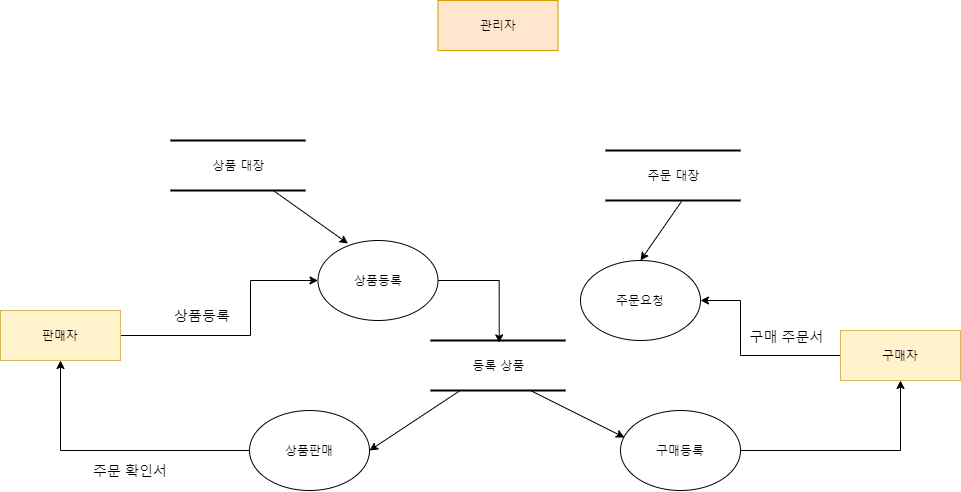

The diagram above was exported from draw.io. Its source (the exported page's mxGraphModel, read from the mxfile embedded in the PNG):
<mxGraphModel dx="868" dy="898" grid="1" gridSize="10" guides="1" tooltips="1" connect="1" arrows="1" fold="1" page="1" pageScale="1" pageWidth="1100" pageHeight="850" background="#ffffff" math="0" shadow="0">
  <root>
    <mxCell id="0" />
    <mxCell id="1" parent="0" />
    <mxCell id="XLU0chivy4xv7fC_rITD-18" style="edgeStyle=orthogonalEdgeStyle;rounded=0;orthogonalLoop=1;jettySize=auto;html=1;exitX=0;exitY=0.5;exitDx=0;exitDy=0;" edge="1" parent="1" source="17472293e6e8944d-30" target="XLU0chivy4xv7fC_rITD-6">
      <mxGeometry relative="1" as="geometry">
        <mxPoint x="799.9999999999998" y="255" as="targetPoint" />
        <Array as="points">
          <mxPoint x="800" y="515" />
          <mxPoint x="800" y="460" />
        </Array>
      </mxGeometry>
    </mxCell>
    <mxCell id="17472293e6e8944d-30" value="구매자" style="whiteSpace=wrap;html=1;rounded=0;shadow=0;comic=0;labelBackgroundColor=none;strokeWidth=1;fontFamily=Verdana;fontSize=12;align=center;fillColor=#fff2cc;strokeColor=#d6b656;" parent="1" vertex="1">
      <mxGeometry x="900" y="490" width="120" height="50" as="geometry" />
    </mxCell>
    <mxCell id="1fdf3b25b50cf41e-6" value="등록 상품" style="html=1;rounded=0;shadow=0;comic=0;labelBackgroundColor=none;strokeWidth=2;fontFamily=Verdana;fontSize=12;align=center;shape=mxgraph.ios7ui.horLines;" parent="1" vertex="1">
      <mxGeometry x="490" y="500" width="135" height="50" as="geometry" />
    </mxCell>
    <mxCell id="XLU0chivy4xv7fC_rITD-9" style="edgeStyle=orthogonalEdgeStyle;rounded=0;orthogonalLoop=1;jettySize=auto;html=1;entryX=0;entryY=0.5;entryDx=0;entryDy=0;" edge="1" parent="1" source="1fdf3b25b50cf41e-25" target="XLU0chivy4xv7fC_rITD-2">
      <mxGeometry relative="1" as="geometry">
        <mxPoint x="330" y="570" as="sourcePoint" />
        <Array as="points">
          <mxPoint x="310" y="495" />
          <mxPoint x="310" y="440" />
        </Array>
      </mxGeometry>
    </mxCell>
    <mxCell id="1fdf3b25b50cf41e-25" value="판매자" style="whiteSpace=wrap;html=1;rounded=0;shadow=0;comic=0;labelBackgroundColor=none;strokeWidth=1;fontFamily=Verdana;fontSize=12;align=center;fillColor=#fff2cc;strokeColor=#d6b656;" parent="1" vertex="1">
      <mxGeometry x="60" y="470" width="120" height="50" as="geometry" />
    </mxCell>
    <mxCell id="XLU0chivy4xv7fC_rITD-1" value="관리자" style="whiteSpace=wrap;html=1;rounded=0;shadow=0;comic=0;labelBackgroundColor=none;strokeWidth=1;fontFamily=Verdana;fontSize=12;align=center;fillColor=#ffe6cc;strokeColor=#d79b00;" vertex="1" parent="1">
      <mxGeometry x="497.5" y="160" width="120" height="50" as="geometry" />
    </mxCell>
    <mxCell id="XLU0chivy4xv7fC_rITD-21" style="edgeStyle=orthogonalEdgeStyle;rounded=0;orthogonalLoop=1;jettySize=auto;html=1;exitX=1;exitY=0.5;exitDx=0;exitDy=0;entryX=0.509;entryY=0.047;entryDx=0;entryDy=0;entryPerimeter=0;" edge="1" parent="1" source="XLU0chivy4xv7fC_rITD-2" target="1fdf3b25b50cf41e-6">
      <mxGeometry relative="1" as="geometry">
        <mxPoint x="540" y="490" as="targetPoint" />
      </mxGeometry>
    </mxCell>
    <mxCell id="XLU0chivy4xv7fC_rITD-2" value="상품등록" style="ellipse;whiteSpace=wrap;html=1;" vertex="1" parent="1">
      <mxGeometry x="377.5" y="400" width="120" height="80" as="geometry" />
    </mxCell>
    <mxCell id="XLU0chivy4xv7fC_rITD-4" value="상품 대장" style="html=1;rounded=0;shadow=0;comic=0;labelBackgroundColor=none;strokeWidth=2;fontFamily=Verdana;fontSize=12;align=center;shape=mxgraph.ios7ui.horLines;" vertex="1" parent="1">
      <mxGeometry x="230" y="300" width="135" height="50" as="geometry" />
    </mxCell>
    <mxCell id="XLU0chivy4xv7fC_rITD-5" value="주문 대장" style="html=1;rounded=0;shadow=0;comic=0;labelBackgroundColor=none;strokeWidth=2;fontFamily=Verdana;fontSize=12;align=center;shape=mxgraph.ios7ui.horLines;" vertex="1" parent="1">
      <mxGeometry x="665" y="310" width="135" height="50" as="geometry" />
    </mxCell>
    <mxCell id="XLU0chivy4xv7fC_rITD-6" value="주문요청" style="ellipse;whiteSpace=wrap;html=1;" vertex="1" parent="1">
      <mxGeometry x="640" y="420" width="120" height="80" as="geometry" />
    </mxCell>
    <mxCell id="XLU0chivy4xv7fC_rITD-24" style="edgeStyle=orthogonalEdgeStyle;rounded=0;orthogonalLoop=1;jettySize=auto;html=1;exitX=1;exitY=0.5;exitDx=0;exitDy=0;" edge="1" parent="1" source="XLU0chivy4xv7fC_rITD-7">
      <mxGeometry relative="1" as="geometry">
        <mxPoint x="960" y="540" as="targetPoint" />
      </mxGeometry>
    </mxCell>
    <mxCell id="XLU0chivy4xv7fC_rITD-7" value="구매등록" style="ellipse;whiteSpace=wrap;html=1;" vertex="1" parent="1">
      <mxGeometry x="680" y="570" width="120" height="80" as="geometry" />
    </mxCell>
    <mxCell id="XLU0chivy4xv7fC_rITD-23" style="edgeStyle=orthogonalEdgeStyle;rounded=0;orthogonalLoop=1;jettySize=auto;html=1;exitX=0;exitY=0.5;exitDx=0;exitDy=0;" edge="1" parent="1" source="XLU0chivy4xv7fC_rITD-8">
      <mxGeometry relative="1" as="geometry">
        <mxPoint x="120" y="520" as="targetPoint" />
      </mxGeometry>
    </mxCell>
    <mxCell id="XLU0chivy4xv7fC_rITD-8" value="상품판매" style="ellipse;whiteSpace=wrap;html=1;" vertex="1" parent="1">
      <mxGeometry x="309" y="570" width="120" height="80" as="geometry" />
    </mxCell>
    <mxCell id="XLU0chivy4xv7fC_rITD-13" value="" style="endArrow=classic;html=1;entryX=1;entryY=0.5;entryDx=0;entryDy=0;" edge="1" parent="1" source="1fdf3b25b50cf41e-6" target="XLU0chivy4xv7fC_rITD-8">
      <mxGeometry width="50" height="50" relative="1" as="geometry">
        <mxPoint x="560" y="450" as="sourcePoint" />
        <mxPoint x="610" y="400" as="targetPoint" />
      </mxGeometry>
    </mxCell>
    <mxCell id="XLU0chivy4xv7fC_rITD-15" value="" style="endArrow=classic;html=1;" edge="1" parent="1">
      <mxGeometry width="50" height="50" relative="1" as="geometry">
        <mxPoint x="590" y="550" as="sourcePoint" />
        <mxPoint x="684" y="597" as="targetPoint" />
      </mxGeometry>
    </mxCell>
    <mxCell id="XLU0chivy4xv7fC_rITD-17" value="" style="endArrow=classic;html=1;entryX=0.25;entryY=0.038;entryDx=0;entryDy=0;entryPerimeter=0;" edge="1" parent="1" source="XLU0chivy4xv7fC_rITD-4" target="XLU0chivy4xv7fC_rITD-2">
      <mxGeometry width="50" height="50" relative="1" as="geometry">
        <mxPoint x="560" y="450" as="sourcePoint" />
        <mxPoint x="610" y="400" as="targetPoint" />
      </mxGeometry>
    </mxCell>
    <mxCell id="XLU0chivy4xv7fC_rITD-25" value="" style="endArrow=classic;html=1;entryX=0.5;entryY=0;entryDx=0;entryDy=0;exitX=0.563;exitY=1.02;exitDx=0;exitDy=0;exitPerimeter=0;" edge="1" parent="1" source="XLU0chivy4xv7fC_rITD-5" target="XLU0chivy4xv7fC_rITD-6">
      <mxGeometry width="50" height="50" relative="1" as="geometry">
        <mxPoint x="530" y="490" as="sourcePoint" />
        <mxPoint x="580" y="440" as="targetPoint" />
      </mxGeometry>
    </mxCell>
    <mxCell id="XLU0chivy4xv7fC_rITD-26" value="&lt;font style=&quot;font-size: 14px&quot;&gt;상품등록&lt;/font&gt;" style="text;html=1;strokeColor=none;fillColor=none;align=center;verticalAlign=middle;whiteSpace=wrap;rounded=0;" vertex="1" parent="1">
      <mxGeometry x="227" y="465" width="70" height="20" as="geometry" />
    </mxCell>
    <mxCell id="XLU0chivy4xv7fC_rITD-28" value="&lt;font style=&quot;font-size: 14px&quot;&gt;주문 확인서&lt;/font&gt;" style="text;html=1;strokeColor=none;fillColor=none;align=center;verticalAlign=middle;whiteSpace=wrap;rounded=0;" vertex="1" parent="1">
      <mxGeometry x="150" y="620" width="80" height="20" as="geometry" />
    </mxCell>
    <mxCell id="XLU0chivy4xv7fC_rITD-30" value="&lt;span style=&quot;font-size: 14px&quot;&gt;구매 주문서&lt;/span&gt;" style="text;html=1;strokeColor=none;fillColor=none;align=center;verticalAlign=middle;whiteSpace=wrap;rounded=0;" vertex="1" parent="1">
      <mxGeometry x="804" y="486" width="85" height="20" as="geometry" />
    </mxCell>
  </root>
</mxGraphModel>